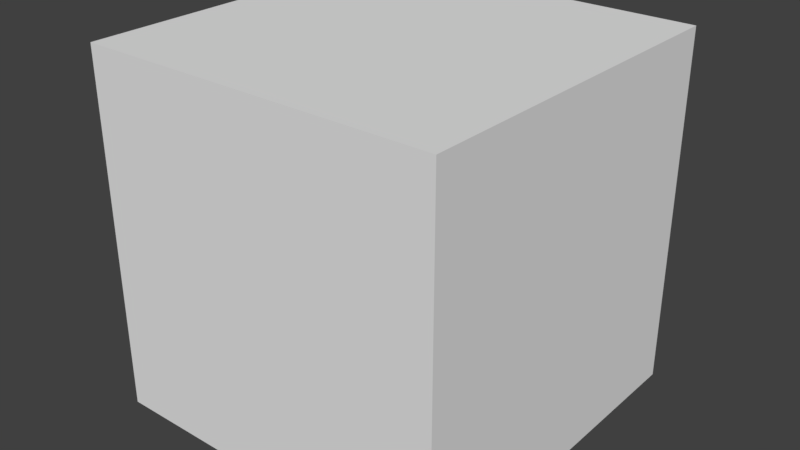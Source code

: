 # Source: buneo.blend  (saved by Blender 2.79.0; exported with 4.5.12 LTS)
import bpy
from mathutils import Matrix  # noqa: F401  (used for matrix-valued properties, if any)

bpy.ops.wm.read_factory_settings(use_empty=True)
scene = bpy.context.scene
scene.name = 'Scene'

# ---- collections
col_collection_1 = bpy.data.collections.new('Collection 1'); scene.collection.children.link(col_collection_1)

# ---- materials (node trees are filled in below, after node groups)
mat_buneo = bpy.data.materials.new('buneo')
mat_buneo.alpha_threshold = 0.0
mat_buneo.use_transparent_shadow = False
mat_buneo.roughness = 0.5

# ---- material node trees

# ---- world
world_world = bpy.data.worlds.new('World'); scene.world = world_world
world_world.color = (0.05088, 0.05088, 0.05088)
world_world.use_sun_shadow = False
world_world.sun_shadow_jitter_overblur = 0.0
world_world.cycles.sampling_method = 'MANUAL'

# ---- meshes
me_cube = bpy.data.meshes.new('Cube')
me_cube.from_pydata([(-1.0, -1.0, -1.0), (-1.0, -1.0, 1.0), (-1.0, 1.0, -1.0), (-1.0, 1.0, 1.0), (1.0, -1.0, -1.0), (1.0, -1.0, 1.0), (1.0, 1.0, -1.0), (1.0, 1.0, 1.0)], [], [(0, 1, 3, 2), (2, 3, 7, 6), (6, 7, 5, 4), (4, 5, 1, 0), (2, 6, 4, 0), (7, 3, 1, 5)])
_uv = me_cube.uv_layers.new(name='UVMap')
_uv.uv.foreach_set('vector', [0.6667, 0.6667, 0.3333, 0.6667, 0.3333, 0.3333, 0.6667, 0.3333, 0.3333, 0.6667, 3.974e-08, 0.6667, 0.0, 0.3333, 0.3333, 0.3333, 0.3333, 0.3333, 1.291e-07, 0.3333, 0.0, 8.941e-08, 0.3333, 0.0, 0.3333, 0.3333, 0.3333, 3.974e-08, 0.6667, 0.0, 0.6667, 0.3333, 1.0, 0.3333, 0.6667, 0.3333, 0.6667, 2.98e-08, 1.0, 0.0, 0.3333, 0.6667, 0.3333, 1.0, 4.967e-08, 1.0, 0.0, 0.6667])
me_cube.materials.append(mat_buneo)
me_cube.use_remesh_preserve_volume = False
me_cube.use_remesh_preserve_attributes = False
me_cube.use_mirror_vertex_groups = False
me_cube.update()

# ---- objects
ob_buneo_col = bpy.data.objects.new('buneo-col', me_cube)

# ---- transforms, parenting, visibility, modifiers, constraints
ob_buneo_col.location = (0.0, 0.0, 0.0)
ob_buneo_col.lineart.crease_threshold = 0.0

# ---- collection membership
col_collection_1.objects.link(ob_buneo_col)

# ---- scene / render settings (as saved in the file)
scene.frame_start = 1; scene.frame_end = 250; scene.frame_set(1)
scene.render.engine = 'BLENDER_EEVEE_NEXT'
scene.render.resolution_percentage = 50
scene.render.dither_intensity = 0.0
scene.cycles.use_denoising = False
scene.cycles.samples = 128
scene.cycles.sampling_pattern = 'TABULATED_SOBOL'
scene.cycles.use_adaptive_sampling = False
scene.cycles.use_light_tree = False
scene.cycles.blur_glossy = 0.0
scene.cycles.sample_clamp_indirect = 0.0
scene.view_settings.view_transform = 'Standard'
bpy.context.view_layer.update()

# ---- added for rendering (the .blend has no active camera and no usable light): camera, sun
cam_auto = bpy.data.cameras.new('AutoCamera')
cam_auto.lens = 50.0
cam_auto.sensor_width = 36.0
cam_auto.clip_end = 1000.0
ob_auto_camera = bpy.data.objects.new('AutoCamera', cam_auto)
scene.collection.objects.link(ob_auto_camera)
ob_auto_camera.location = (3.20507, -3.84609, 2.56406)
ob_auto_camera.rotation_euler = (1.09748, -7.21219e-08, 0.694738)
scene.camera = ob_auto_camera
light_auto_sun = bpy.data.lights.new('AutoSun', 'SUN')
light_auto_sun.energy = 3.0
light_auto_sun.angle = 0.0523599
ob_auto_sun = bpy.data.objects.new('AutoSun', light_auto_sun)
scene.collection.objects.link(ob_auto_sun)
ob_auto_sun.rotation_euler = (0.872665, 0.174533, 0.523599)
bpy.context.view_layer.update()
